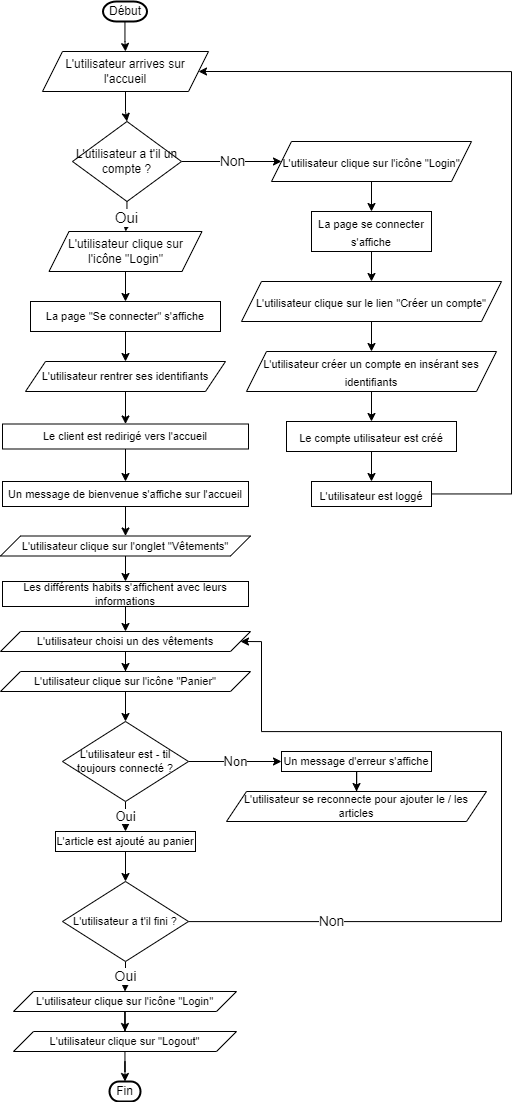

The diagram above was exported from draw.io. Its source (the exported page's mxGraphModel, read from the mxfile embedded in the PNG):
<mxGraphModel dx="1909" dy="1129" grid="1" gridSize="10" guides="1" tooltips="1" connect="1" arrows="1" fold="1" page="1" pageScale="1" pageWidth="827" pageHeight="1169" math="0" shadow="0">
  <root>
    <mxCell id="WIyWlLk6GJQsqaUBKTNV-0" />
    <mxCell id="WIyWlLk6GJQsqaUBKTNV-1" parent="WIyWlLk6GJQsqaUBKTNV-0" />
    <mxCell id="iThN1_1fCJT_lX6eIv1J-3" style="edgeStyle=orthogonalEdgeStyle;rounded=0;orthogonalLoop=1;jettySize=auto;html=1;entryX=0.5;entryY=0;entryDx=0;entryDy=0;" edge="1" parent="WIyWlLk6GJQsqaUBKTNV-1" source="iThN1_1fCJT_lX6eIv1J-0" target="iThN1_1fCJT_lX6eIv1J-2">
      <mxGeometry relative="1" as="geometry" />
    </mxCell>
    <mxCell id="iThN1_1fCJT_lX6eIv1J-0" value="Début" style="strokeWidth=2;html=1;shape=mxgraph.flowchart.terminator;whiteSpace=wrap;" vertex="1" parent="WIyWlLk6GJQsqaUBKTNV-1">
      <mxGeometry x="260.5" y="20" width="44" height="20" as="geometry" />
    </mxCell>
    <mxCell id="iThN1_1fCJT_lX6eIv1J-5" style="edgeStyle=orthogonalEdgeStyle;rounded=0;orthogonalLoop=1;jettySize=auto;html=1;entryX=0.5;entryY=0;entryDx=0;entryDy=0;" edge="1" parent="WIyWlLk6GJQsqaUBKTNV-1" source="iThN1_1fCJT_lX6eIv1J-2" target="iThN1_1fCJT_lX6eIv1J-4">
      <mxGeometry relative="1" as="geometry" />
    </mxCell>
    <mxCell id="iThN1_1fCJT_lX6eIv1J-2" value="L'utilisateur arrives sur l'accueil" style="shape=parallelogram;perimeter=parallelogramPerimeter;whiteSpace=wrap;html=1;fixedSize=1;" vertex="1" parent="WIyWlLk6GJQsqaUBKTNV-1">
      <mxGeometry x="200" y="70" width="166" height="40" as="geometry" />
    </mxCell>
    <mxCell id="iThN1_1fCJT_lX6eIv1J-9" value="&lt;font style=&quot;font-size: 15px;&quot;&gt;Oui&lt;/font&gt;" style="edgeStyle=orthogonalEdgeStyle;rounded=0;orthogonalLoop=1;jettySize=auto;html=1;entryX=0.5;entryY=0;entryDx=0;entryDy=0;" edge="1" parent="WIyWlLk6GJQsqaUBKTNV-1" source="iThN1_1fCJT_lX6eIv1J-4" target="iThN1_1fCJT_lX6eIv1J-6">
      <mxGeometry relative="1" as="geometry" />
    </mxCell>
    <mxCell id="iThN1_1fCJT_lX6eIv1J-12" value="&lt;font style=&quot;font-size: 14px;&quot;&gt;Non&lt;/font&gt;" style="edgeStyle=orthogonalEdgeStyle;rounded=0;orthogonalLoop=1;jettySize=auto;html=1;entryX=0;entryY=0.5;entryDx=0;entryDy=0;fontSize=11;" edge="1" parent="WIyWlLk6GJQsqaUBKTNV-1" source="iThN1_1fCJT_lX6eIv1J-4" target="iThN1_1fCJT_lX6eIv1J-11">
      <mxGeometry relative="1" as="geometry" />
    </mxCell>
    <mxCell id="iThN1_1fCJT_lX6eIv1J-4" value="L'utilisateur a t'il un compte ?" style="rhombus;whiteSpace=wrap;html=1;" vertex="1" parent="WIyWlLk6GJQsqaUBKTNV-1">
      <mxGeometry x="230" y="140" width="109" height="80" as="geometry" />
    </mxCell>
    <mxCell id="iThN1_1fCJT_lX6eIv1J-33" style="edgeStyle=orthogonalEdgeStyle;rounded=0;orthogonalLoop=1;jettySize=auto;html=1;entryX=0.5;entryY=0;entryDx=0;entryDy=0;fontSize=11;" edge="1" parent="WIyWlLk6GJQsqaUBKTNV-1" source="iThN1_1fCJT_lX6eIv1J-6" target="iThN1_1fCJT_lX6eIv1J-27">
      <mxGeometry relative="1" as="geometry" />
    </mxCell>
    <mxCell id="iThN1_1fCJT_lX6eIv1J-6" value="L'utilisateur clique sur l'icône &quot;Login&quot;" style="shape=parallelogram;perimeter=parallelogramPerimeter;whiteSpace=wrap;html=1;fixedSize=1;" vertex="1" parent="WIyWlLk6GJQsqaUBKTNV-1">
      <mxGeometry x="206.5" y="250" width="153" height="40" as="geometry" />
    </mxCell>
    <mxCell id="iThN1_1fCJT_lX6eIv1J-7" style="edgeStyle=orthogonalEdgeStyle;rounded=0;orthogonalLoop=1;jettySize=auto;html=1;exitX=0.5;exitY=1;exitDx=0;exitDy=0;" edge="1" parent="WIyWlLk6GJQsqaUBKTNV-1" source="iThN1_1fCJT_lX6eIv1J-4" target="iThN1_1fCJT_lX6eIv1J-4">
      <mxGeometry relative="1" as="geometry" />
    </mxCell>
    <mxCell id="iThN1_1fCJT_lX6eIv1J-15" style="edgeStyle=orthogonalEdgeStyle;rounded=0;orthogonalLoop=1;jettySize=auto;html=1;entryX=0.5;entryY=0;entryDx=0;entryDy=0;fontSize=11;" edge="1" parent="WIyWlLk6GJQsqaUBKTNV-1" source="iThN1_1fCJT_lX6eIv1J-11" target="iThN1_1fCJT_lX6eIv1J-14">
      <mxGeometry relative="1" as="geometry" />
    </mxCell>
    <mxCell id="iThN1_1fCJT_lX6eIv1J-11" value="&lt;font style=&quot;font-size: 11px;&quot;&gt;L'utilisateur clique sur l'icône &quot;Login&quot;&lt;/font&gt;" style="shape=parallelogram;perimeter=parallelogramPerimeter;whiteSpace=wrap;html=1;fixedSize=1;fontSize=15;" vertex="1" parent="WIyWlLk6GJQsqaUBKTNV-1">
      <mxGeometry x="429" y="160" width="200" height="40" as="geometry" />
    </mxCell>
    <mxCell id="iThN1_1fCJT_lX6eIv1J-19" style="edgeStyle=orthogonalEdgeStyle;rounded=0;orthogonalLoop=1;jettySize=auto;html=1;fontSize=11;" edge="1" parent="WIyWlLk6GJQsqaUBKTNV-1" source="iThN1_1fCJT_lX6eIv1J-14" target="iThN1_1fCJT_lX6eIv1J-16">
      <mxGeometry relative="1" as="geometry" />
    </mxCell>
    <mxCell id="iThN1_1fCJT_lX6eIv1J-14" value="&lt;font style=&quot;font-size: 11px;&quot;&gt;La page se connecter s'affiche&lt;/font&gt;" style="whiteSpace=wrap;html=1;fontSize=15;" vertex="1" parent="WIyWlLk6GJQsqaUBKTNV-1">
      <mxGeometry x="469" y="230" width="120" height="40" as="geometry" />
    </mxCell>
    <mxCell id="iThN1_1fCJT_lX6eIv1J-18" value="" style="edgeStyle=orthogonalEdgeStyle;rounded=0;orthogonalLoop=1;jettySize=auto;html=1;fontSize=11;" edge="1" parent="WIyWlLk6GJQsqaUBKTNV-1" source="iThN1_1fCJT_lX6eIv1J-16" target="iThN1_1fCJT_lX6eIv1J-17">
      <mxGeometry relative="1" as="geometry" />
    </mxCell>
    <mxCell id="iThN1_1fCJT_lX6eIv1J-16" value="&lt;font style=&quot;font-size: 11px;&quot;&gt;L'utilisateur clique sur le lien &quot;Créer un compte&quot;&lt;/font&gt;" style="shape=parallelogram;perimeter=parallelogramPerimeter;whiteSpace=wrap;html=1;fixedSize=1;fontSize=15;" vertex="1" parent="WIyWlLk6GJQsqaUBKTNV-1">
      <mxGeometry x="399" y="300" width="260" height="40" as="geometry" />
    </mxCell>
    <mxCell id="iThN1_1fCJT_lX6eIv1J-21" style="edgeStyle=orthogonalEdgeStyle;rounded=0;orthogonalLoop=1;jettySize=auto;html=1;entryX=0.5;entryY=0;entryDx=0;entryDy=0;fontSize=11;" edge="1" parent="WIyWlLk6GJQsqaUBKTNV-1" source="iThN1_1fCJT_lX6eIv1J-17" target="iThN1_1fCJT_lX6eIv1J-20">
      <mxGeometry relative="1" as="geometry" />
    </mxCell>
    <mxCell id="iThN1_1fCJT_lX6eIv1J-17" value="&lt;font style=&quot;font-size: 11px;&quot;&gt;L'utilisateur créer un compte en insérant ses identifiants&lt;/font&gt;" style="shape=parallelogram;perimeter=parallelogramPerimeter;whiteSpace=wrap;html=1;fixedSize=1;fontSize=15;" vertex="1" parent="WIyWlLk6GJQsqaUBKTNV-1">
      <mxGeometry x="404" y="370" width="250" height="40" as="geometry" />
    </mxCell>
    <mxCell id="iThN1_1fCJT_lX6eIv1J-24" value="" style="edgeStyle=orthogonalEdgeStyle;rounded=0;orthogonalLoop=1;jettySize=auto;html=1;fontSize=11;" edge="1" parent="WIyWlLk6GJQsqaUBKTNV-1" source="iThN1_1fCJT_lX6eIv1J-20" target="iThN1_1fCJT_lX6eIv1J-23">
      <mxGeometry relative="1" as="geometry" />
    </mxCell>
    <mxCell id="iThN1_1fCJT_lX6eIv1J-20" value="&lt;font style=&quot;font-size: 11px;&quot;&gt;Le compte utilisateur est créé&lt;/font&gt;" style="whiteSpace=wrap;html=1;fontSize=15;" vertex="1" parent="WIyWlLk6GJQsqaUBKTNV-1">
      <mxGeometry x="444" y="440" width="170" height="30" as="geometry" />
    </mxCell>
    <mxCell id="iThN1_1fCJT_lX6eIv1J-25" style="edgeStyle=orthogonalEdgeStyle;rounded=0;orthogonalLoop=1;jettySize=auto;html=1;entryX=1;entryY=0.5;entryDx=0;entryDy=0;fontSize=11;" edge="1" parent="WIyWlLk6GJQsqaUBKTNV-1" source="iThN1_1fCJT_lX6eIv1J-23" target="iThN1_1fCJT_lX6eIv1J-2">
      <mxGeometry relative="1" as="geometry">
        <Array as="points">
          <mxPoint x="669" y="513" />
          <mxPoint x="669" y="90" />
        </Array>
      </mxGeometry>
    </mxCell>
    <mxCell id="iThN1_1fCJT_lX6eIv1J-23" value="&lt;font style=&quot;font-size: 11px;&quot;&gt;L'utilisateur est loggé&lt;/font&gt;" style="whiteSpace=wrap;html=1;fontSize=15;" vertex="1" parent="WIyWlLk6GJQsqaUBKTNV-1">
      <mxGeometry x="469" y="500" width="120" height="25" as="geometry" />
    </mxCell>
    <mxCell id="iThN1_1fCJT_lX6eIv1J-32" style="edgeStyle=orthogonalEdgeStyle;rounded=0;orthogonalLoop=1;jettySize=auto;html=1;fontSize=11;" edge="1" parent="WIyWlLk6GJQsqaUBKTNV-1" source="iThN1_1fCJT_lX6eIv1J-27" target="iThN1_1fCJT_lX6eIv1J-31">
      <mxGeometry relative="1" as="geometry" />
    </mxCell>
    <mxCell id="iThN1_1fCJT_lX6eIv1J-27" value="La page &quot;Se connecter&quot; s'affiche" style="whiteSpace=wrap;html=1;fontSize=11;" vertex="1" parent="WIyWlLk6GJQsqaUBKTNV-1">
      <mxGeometry x="188" y="320" width="190" height="30" as="geometry" />
    </mxCell>
    <mxCell id="iThN1_1fCJT_lX6eIv1J-35" value="" style="edgeStyle=orthogonalEdgeStyle;rounded=0;orthogonalLoop=1;jettySize=auto;html=1;fontSize=11;" edge="1" parent="WIyWlLk6GJQsqaUBKTNV-1" source="iThN1_1fCJT_lX6eIv1J-31" target="iThN1_1fCJT_lX6eIv1J-34">
      <mxGeometry relative="1" as="geometry" />
    </mxCell>
    <mxCell id="iThN1_1fCJT_lX6eIv1J-31" value="L'utilisateur rentrer ses identifiants" style="shape=parallelogram;perimeter=parallelogramPerimeter;whiteSpace=wrap;html=1;fixedSize=1;fontSize=11;" vertex="1" parent="WIyWlLk6GJQsqaUBKTNV-1">
      <mxGeometry x="183" y="380" width="200" height="30" as="geometry" />
    </mxCell>
    <mxCell id="iThN1_1fCJT_lX6eIv1J-37" style="edgeStyle=orthogonalEdgeStyle;rounded=0;orthogonalLoop=1;jettySize=auto;html=1;entryX=0.5;entryY=0;entryDx=0;entryDy=0;fontSize=11;" edge="1" parent="WIyWlLk6GJQsqaUBKTNV-1" source="iThN1_1fCJT_lX6eIv1J-34" target="iThN1_1fCJT_lX6eIv1J-36">
      <mxGeometry relative="1" as="geometry" />
    </mxCell>
    <mxCell id="iThN1_1fCJT_lX6eIv1J-34" value="Le client est redirigé vers l'accueil" style="whiteSpace=wrap;html=1;fontSize=11;" vertex="1" parent="WIyWlLk6GJQsqaUBKTNV-1">
      <mxGeometry x="160" y="442.5" width="246" height="25" as="geometry" />
    </mxCell>
    <mxCell id="iThN1_1fCJT_lX6eIv1J-39" value="" style="edgeStyle=orthogonalEdgeStyle;rounded=0;orthogonalLoop=1;jettySize=auto;html=1;fontSize=11;" edge="1" parent="WIyWlLk6GJQsqaUBKTNV-1" source="iThN1_1fCJT_lX6eIv1J-36" target="iThN1_1fCJT_lX6eIv1J-38">
      <mxGeometry relative="1" as="geometry" />
    </mxCell>
    <mxCell id="iThN1_1fCJT_lX6eIv1J-36" value="Un message de bienvenue s'affiche sur l'accueil" style="whiteSpace=wrap;html=1;fontSize=11;" vertex="1" parent="WIyWlLk6GJQsqaUBKTNV-1">
      <mxGeometry x="160" y="500" width="246" height="25" as="geometry" />
    </mxCell>
    <mxCell id="iThN1_1fCJT_lX6eIv1J-41" style="edgeStyle=orthogonalEdgeStyle;rounded=0;orthogonalLoop=1;jettySize=auto;html=1;entryX=0.5;entryY=0;entryDx=0;entryDy=0;fontSize=11;" edge="1" parent="WIyWlLk6GJQsqaUBKTNV-1" source="iThN1_1fCJT_lX6eIv1J-38" target="iThN1_1fCJT_lX6eIv1J-40">
      <mxGeometry relative="1" as="geometry" />
    </mxCell>
    <mxCell id="iThN1_1fCJT_lX6eIv1J-38" value="L'utilisateur clique sur l'onglet &quot;Vêtements&quot;" style="shape=parallelogram;perimeter=parallelogramPerimeter;whiteSpace=wrap;html=1;fixedSize=1;fontSize=11;" vertex="1" parent="WIyWlLk6GJQsqaUBKTNV-1">
      <mxGeometry x="158" y="554.5" width="250" height="20" as="geometry" />
    </mxCell>
    <mxCell id="iThN1_1fCJT_lX6eIv1J-43" style="edgeStyle=orthogonalEdgeStyle;rounded=0;orthogonalLoop=1;jettySize=auto;html=1;entryX=0.5;entryY=0;entryDx=0;entryDy=0;fontSize=11;" edge="1" parent="WIyWlLk6GJQsqaUBKTNV-1" source="iThN1_1fCJT_lX6eIv1J-40" target="iThN1_1fCJT_lX6eIv1J-42">
      <mxGeometry relative="1" as="geometry" />
    </mxCell>
    <mxCell id="iThN1_1fCJT_lX6eIv1J-40" value="Les différents habits s'affichent avec leurs informations" style="whiteSpace=wrap;html=1;fontSize=11;" vertex="1" parent="WIyWlLk6GJQsqaUBKTNV-1">
      <mxGeometry x="160" y="600" width="246" height="25" as="geometry" />
    </mxCell>
    <mxCell id="iThN1_1fCJT_lX6eIv1J-46" style="edgeStyle=orthogonalEdgeStyle;rounded=0;orthogonalLoop=1;jettySize=auto;html=1;entryX=0.5;entryY=0;entryDx=0;entryDy=0;fontSize=11;" edge="1" parent="WIyWlLk6GJQsqaUBKTNV-1" source="iThN1_1fCJT_lX6eIv1J-42" target="iThN1_1fCJT_lX6eIv1J-44">
      <mxGeometry relative="1" as="geometry" />
    </mxCell>
    <mxCell id="iThN1_1fCJT_lX6eIv1J-42" value="L'utilisateur choisi un des vêtements" style="shape=parallelogram;perimeter=parallelogramPerimeter;whiteSpace=wrap;html=1;fixedSize=1;fontSize=11;" vertex="1" parent="WIyWlLk6GJQsqaUBKTNV-1">
      <mxGeometry x="158" y="650" width="250" height="20" as="geometry" />
    </mxCell>
    <mxCell id="iThN1_1fCJT_lX6eIv1J-48" style="edgeStyle=orthogonalEdgeStyle;rounded=0;orthogonalLoop=1;jettySize=auto;html=1;entryX=0.5;entryY=0;entryDx=0;entryDy=0;fontSize=11;" edge="1" parent="WIyWlLk6GJQsqaUBKTNV-1" source="iThN1_1fCJT_lX6eIv1J-44" target="iThN1_1fCJT_lX6eIv1J-47">
      <mxGeometry relative="1" as="geometry" />
    </mxCell>
    <mxCell id="iThN1_1fCJT_lX6eIv1J-44" value="L'utilisateur clique sur l'icône &quot;Panier&quot;" style="shape=parallelogram;perimeter=parallelogramPerimeter;whiteSpace=wrap;html=1;fixedSize=1;fontSize=11;" vertex="1" parent="WIyWlLk6GJQsqaUBKTNV-1">
      <mxGeometry x="158" y="690" width="250" height="20" as="geometry" />
    </mxCell>
    <mxCell id="iThN1_1fCJT_lX6eIv1J-51" value="&lt;font style=&quot;font-size: 13px;&quot;&gt;Oui&lt;/font&gt;" style="edgeStyle=orthogonalEdgeStyle;rounded=0;orthogonalLoop=1;jettySize=auto;html=1;entryX=0.5;entryY=0;entryDx=0;entryDy=0;fontSize=11;" edge="1" parent="WIyWlLk6GJQsqaUBKTNV-1" source="iThN1_1fCJT_lX6eIv1J-47" target="iThN1_1fCJT_lX6eIv1J-50">
      <mxGeometry relative="1" as="geometry" />
    </mxCell>
    <mxCell id="iThN1_1fCJT_lX6eIv1J-52" value="Non" style="edgeStyle=orthogonalEdgeStyle;rounded=0;orthogonalLoop=1;jettySize=auto;html=1;fontSize=13;entryX=0;entryY=0.5;entryDx=0;entryDy=0;" edge="1" parent="WIyWlLk6GJQsqaUBKTNV-1" source="iThN1_1fCJT_lX6eIv1J-47" target="iThN1_1fCJT_lX6eIv1J-53">
      <mxGeometry relative="1" as="geometry">
        <mxPoint x="449" y="780" as="targetPoint" />
      </mxGeometry>
    </mxCell>
    <mxCell id="iThN1_1fCJT_lX6eIv1J-47" value="L'utilisateur est - til toujours connecté ?" style="rhombus;whiteSpace=wrap;html=1;fontSize=11;" vertex="1" parent="WIyWlLk6GJQsqaUBKTNV-1">
      <mxGeometry x="220" y="740" width="126" height="80" as="geometry" />
    </mxCell>
    <mxCell id="iThN1_1fCJT_lX6eIv1J-61" style="edgeStyle=orthogonalEdgeStyle;rounded=0;orthogonalLoop=1;jettySize=auto;html=1;entryX=0.5;entryY=0;entryDx=0;entryDy=0;fontSize=14;endArrow=classic;endFill=1;" edge="1" parent="WIyWlLk6GJQsqaUBKTNV-1" source="iThN1_1fCJT_lX6eIv1J-50" target="iThN1_1fCJT_lX6eIv1J-58">
      <mxGeometry relative="1" as="geometry" />
    </mxCell>
    <mxCell id="iThN1_1fCJT_lX6eIv1J-50" value="L'article est ajouté au panier" style="whiteSpace=wrap;html=1;fontSize=11;" vertex="1" parent="WIyWlLk6GJQsqaUBKTNV-1">
      <mxGeometry x="213" y="850" width="140" height="20" as="geometry" />
    </mxCell>
    <mxCell id="iThN1_1fCJT_lX6eIv1J-57" style="edgeStyle=orthogonalEdgeStyle;rounded=0;orthogonalLoop=1;jettySize=auto;html=1;entryX=0.5;entryY=0;entryDx=0;entryDy=0;fontSize=11;endArrow=classic;endFill=1;" edge="1" parent="WIyWlLk6GJQsqaUBKTNV-1" source="iThN1_1fCJT_lX6eIv1J-53" target="iThN1_1fCJT_lX6eIv1J-56">
      <mxGeometry relative="1" as="geometry" />
    </mxCell>
    <mxCell id="iThN1_1fCJT_lX6eIv1J-53" value="&lt;font style=&quot;font-size: 11px;&quot;&gt;Un message d'erreur s'affiche&lt;/font&gt;" style="whiteSpace=wrap;html=1;fontSize=11;" vertex="1" parent="WIyWlLk6GJQsqaUBKTNV-1">
      <mxGeometry x="439" y="770" width="150" height="20" as="geometry" />
    </mxCell>
    <mxCell id="iThN1_1fCJT_lX6eIv1J-56" value="L'utilisateur se reconnecte pour ajouter le / les articles" style="shape=parallelogram;perimeter=parallelogramPerimeter;whiteSpace=wrap;html=1;fixedSize=1;fontSize=11;" vertex="1" parent="WIyWlLk6GJQsqaUBKTNV-1">
      <mxGeometry x="384" y="810" width="260" height="30" as="geometry" />
    </mxCell>
    <mxCell id="iThN1_1fCJT_lX6eIv1J-62" value="Non" style="edgeStyle=orthogonalEdgeStyle;rounded=0;orthogonalLoop=1;jettySize=auto;html=1;entryX=1;entryY=0.5;entryDx=0;entryDy=0;fontSize=14;endArrow=classic;endFill=1;" edge="1" parent="WIyWlLk6GJQsqaUBKTNV-1" source="iThN1_1fCJT_lX6eIv1J-58" target="iThN1_1fCJT_lX6eIv1J-42">
      <mxGeometry x="-0.6651" relative="1" as="geometry">
        <Array as="points">
          <mxPoint x="659" y="940" />
          <mxPoint x="659" y="750" />
          <mxPoint x="419" y="750" />
          <mxPoint x="419" y="660" />
        </Array>
        <mxPoint as="offset" />
      </mxGeometry>
    </mxCell>
    <mxCell id="iThN1_1fCJT_lX6eIv1J-63" value="Oui" style="edgeStyle=orthogonalEdgeStyle;rounded=0;orthogonalLoop=1;jettySize=auto;html=1;entryX=0.5;entryY=0;entryDx=0;entryDy=0;fontSize=14;endArrow=classic;endFill=1;" edge="1" parent="WIyWlLk6GJQsqaUBKTNV-1" source="iThN1_1fCJT_lX6eIv1J-58" target="iThN1_1fCJT_lX6eIv1J-59">
      <mxGeometry relative="1" as="geometry">
        <Array as="points">
          <mxPoint x="283" y="990" />
          <mxPoint x="283" y="990" />
        </Array>
      </mxGeometry>
    </mxCell>
    <mxCell id="iThN1_1fCJT_lX6eIv1J-58" value="L'utilisateur a t'il fini ?" style="rhombus;whiteSpace=wrap;html=1;fontSize=11;" vertex="1" parent="WIyWlLk6GJQsqaUBKTNV-1">
      <mxGeometry x="220" y="900" width="126" height="80" as="geometry" />
    </mxCell>
    <mxCell id="iThN1_1fCJT_lX6eIv1J-65" style="edgeStyle=orthogonalEdgeStyle;rounded=0;orthogonalLoop=1;jettySize=auto;html=1;entryX=0.5;entryY=0;entryDx=0;entryDy=0;fontSize=14;endArrow=classic;endFill=1;" edge="1" parent="WIyWlLk6GJQsqaUBKTNV-1" source="iThN1_1fCJT_lX6eIv1J-59" target="iThN1_1fCJT_lX6eIv1J-64">
      <mxGeometry relative="1" as="geometry" />
    </mxCell>
    <mxCell id="iThN1_1fCJT_lX6eIv1J-59" value="L'utilisateur clique sur l'icône &quot;Login&quot;" style="shape=parallelogram;perimeter=parallelogramPerimeter;whiteSpace=wrap;html=1;fixedSize=1;fontSize=11;" vertex="1" parent="WIyWlLk6GJQsqaUBKTNV-1">
      <mxGeometry x="171" y="1010" width="223" height="20" as="geometry" />
    </mxCell>
    <mxCell id="iThN1_1fCJT_lX6eIv1J-67" style="edgeStyle=orthogonalEdgeStyle;rounded=0;orthogonalLoop=1;jettySize=auto;html=1;entryX=0.5;entryY=0;entryDx=0;entryDy=0;entryPerimeter=0;fontSize=14;endArrow=classic;endFill=1;" edge="1" parent="WIyWlLk6GJQsqaUBKTNV-1" source="iThN1_1fCJT_lX6eIv1J-64" target="iThN1_1fCJT_lX6eIv1J-66">
      <mxGeometry relative="1" as="geometry" />
    </mxCell>
    <mxCell id="iThN1_1fCJT_lX6eIv1J-64" value="L'utilisateur clique sur &quot;Logout&quot;" style="shape=parallelogram;perimeter=parallelogramPerimeter;whiteSpace=wrap;html=1;fixedSize=1;fontSize=11;" vertex="1" parent="WIyWlLk6GJQsqaUBKTNV-1">
      <mxGeometry x="171" y="1050" width="223" height="20" as="geometry" />
    </mxCell>
    <mxCell id="iThN1_1fCJT_lX6eIv1J-66" value="Fin" style="strokeWidth=2;html=1;shape=mxgraph.flowchart.terminator;whiteSpace=wrap;" vertex="1" parent="WIyWlLk6GJQsqaUBKTNV-1">
      <mxGeometry x="267" y="1100" width="31" height="20" as="geometry" />
    </mxCell>
  </root>
</mxGraphModel>